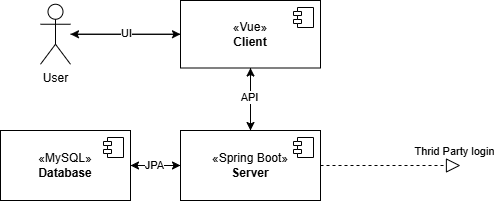

The diagram above was exported from draw.io. Its source (the exported page's mxGraphModel, read from the mxfile embedded in the PNG):
<mxGraphModel dx="1100" dy="742" grid="1" gridSize="10" guides="1" tooltips="1" connect="1" arrows="1" fold="1" page="1" pageScale="1" pageWidth="827" pageHeight="1169" math="0" shadow="0">
  <root>
    <mxCell id="0" />
    <mxCell id="1" parent="0" />
    <mxCell id="hMMnr8dw4PkoWbhgvt1h-37" style="edgeStyle=orthogonalEdgeStyle;rounded=0;orthogonalLoop=1;jettySize=auto;html=1;entryX=0;entryY=0.5;entryDx=0;entryDy=0;" parent="1" source="hMMnr8dw4PkoWbhgvt1h-10" target="hMMnr8dw4PkoWbhgvt1h-13" edge="1">
      <mxGeometry relative="1" as="geometry" />
    </mxCell>
    <mxCell id="hMMnr8dw4PkoWbhgvt1h-10" value="User" style="shape=umlActor;verticalLabelPosition=bottom;verticalAlign=top;html=1;" parent="1" vertex="1">
      <mxGeometry x="310" y="303.75" width="30" height="60" as="geometry" />
    </mxCell>
    <mxCell id="hMMnr8dw4PkoWbhgvt1h-35" value="" style="edgeStyle=orthogonalEdgeStyle;rounded=0;orthogonalLoop=1;jettySize=auto;html=1;" parent="1" source="hMMnr8dw4PkoWbhgvt1h-13" target="hMMnr8dw4PkoWbhgvt1h-15" edge="1">
      <mxGeometry relative="1" as="geometry" />
    </mxCell>
    <mxCell id="hMMnr8dw4PkoWbhgvt1h-38" style="edgeStyle=orthogonalEdgeStyle;rounded=0;orthogonalLoop=1;jettySize=auto;html=1;" parent="1" source="hMMnr8dw4PkoWbhgvt1h-13" edge="1">
      <mxGeometry relative="1" as="geometry">
        <mxPoint x="340" y="333.75" as="targetPoint" />
      </mxGeometry>
    </mxCell>
    <mxCell id="DAMycq7_fdGarRBssten-1" value="UI" style="edgeLabel;html=1;align=center;verticalAlign=middle;resizable=0;points=[];" parent="hMMnr8dw4PkoWbhgvt1h-38" vertex="1" connectable="0">
      <mxGeometry x="-0.0136" y="-1" relative="1" as="geometry">
        <mxPoint x="-1" as="offset" />
      </mxGeometry>
    </mxCell>
    <mxCell id="hMMnr8dw4PkoWbhgvt1h-13" value="&lt;div&gt;&lt;span style=&quot;color: light-dark(rgb(0, 0, 0), rgb(255, 255, 255)); background-color: transparent;&quot;&gt;«Vue&lt;/span&gt;&lt;span style=&quot;color: light-dark(rgb(0, 0, 0), rgb(255, 255, 255)); background-color: transparent;&quot;&gt;»&lt;/span&gt;&lt;b&gt;&lt;/b&gt;&lt;/div&gt;&lt;b&gt;Client&lt;/b&gt;" style="html=1;dropTarget=0;whiteSpace=wrap;" parent="1" vertex="1">
      <mxGeometry x="450" y="300" width="140" height="67.5" as="geometry" />
    </mxCell>
    <mxCell id="hMMnr8dw4PkoWbhgvt1h-14" value="" style="shape=module;jettyWidth=8;jettyHeight=4;" parent="hMMnr8dw4PkoWbhgvt1h-13" vertex="1">
      <mxGeometry x="1" width="20" height="20" relative="1" as="geometry">
        <mxPoint x="-27" y="7" as="offset" />
      </mxGeometry>
    </mxCell>
    <mxCell id="hMMnr8dw4PkoWbhgvt1h-34" style="edgeStyle=orthogonalEdgeStyle;rounded=0;orthogonalLoop=1;jettySize=auto;html=1;" parent="1" source="hMMnr8dw4PkoWbhgvt1h-15" target="hMMnr8dw4PkoWbhgvt1h-25" edge="1">
      <mxGeometry relative="1" as="geometry" />
    </mxCell>
    <mxCell id="hMMnr8dw4PkoWbhgvt1h-36" style="edgeStyle=orthogonalEdgeStyle;rounded=0;orthogonalLoop=1;jettySize=auto;html=1;entryX=0.5;entryY=1;entryDx=0;entryDy=0;" parent="1" source="hMMnr8dw4PkoWbhgvt1h-15" target="hMMnr8dw4PkoWbhgvt1h-13" edge="1">
      <mxGeometry relative="1" as="geometry" />
    </mxCell>
    <mxCell id="DAMycq7_fdGarRBssten-2" value="API" style="edgeLabel;html=1;align=center;verticalAlign=middle;resizable=0;points=[];" parent="hMMnr8dw4PkoWbhgvt1h-36" vertex="1" connectable="0">
      <mxGeometry x="0.0944" y="2" relative="1" as="geometry">
        <mxPoint as="offset" />
      </mxGeometry>
    </mxCell>
    <mxCell id="hMMnr8dw4PkoWbhgvt1h-15" value="&lt;div&gt;&lt;span style=&quot;color: light-dark(rgb(0, 0, 0), rgb(255, 255, 255)); background-color: transparent;&quot;&gt;«Spring Boot&lt;/span&gt;&lt;span style=&quot;color: light-dark(rgb(0, 0, 0), rgb(255, 255, 255)); background-color: transparent;&quot;&gt;»&lt;/span&gt;&lt;/div&gt;&lt;b&gt;Server&lt;/b&gt;" style="html=1;dropTarget=0;whiteSpace=wrap;" parent="1" vertex="1">
      <mxGeometry x="450" y="430" width="140" height="70" as="geometry" />
    </mxCell>
    <mxCell id="hMMnr8dw4PkoWbhgvt1h-16" value="" style="shape=module;jettyWidth=8;jettyHeight=4;" parent="hMMnr8dw4PkoWbhgvt1h-15" vertex="1">
      <mxGeometry x="1" width="20" height="20" relative="1" as="geometry">
        <mxPoint x="-27" y="7" as="offset" />
      </mxGeometry>
    </mxCell>
    <mxCell id="hMMnr8dw4PkoWbhgvt1h-33" style="edgeStyle=orthogonalEdgeStyle;rounded=0;orthogonalLoop=1;jettySize=auto;html=1;entryX=0;entryY=0.5;entryDx=0;entryDy=0;" parent="1" source="hMMnr8dw4PkoWbhgvt1h-25" target="hMMnr8dw4PkoWbhgvt1h-15" edge="1">
      <mxGeometry relative="1" as="geometry" />
    </mxCell>
    <mxCell id="DAMycq7_fdGarRBssten-3" value="JPA" style="edgeLabel;html=1;align=center;verticalAlign=middle;resizable=0;points=[];" parent="hMMnr8dw4PkoWbhgvt1h-33" vertex="1" connectable="0">
      <mxGeometry x="-0.096" y="1" relative="1" as="geometry">
        <mxPoint as="offset" />
      </mxGeometry>
    </mxCell>
    <mxCell id="hMMnr8dw4PkoWbhgvt1h-25" value="&lt;div&gt;&lt;span style=&quot;background-color: transparent; color: light-dark(rgb(0, 0, 0), rgb(255, 255, 255));&quot;&gt;«MySQL&lt;/span&gt;&lt;span style=&quot;background-color: transparent; color: light-dark(rgb(0, 0, 0), rgb(255, 255, 255));&quot;&gt;»&lt;/span&gt;&lt;/div&gt;&lt;b&gt;Database&lt;/b&gt;" style="html=1;dropTarget=0;whiteSpace=wrap;" parent="1" vertex="1">
      <mxGeometry x="270" y="430" width="130" height="70" as="geometry" />
    </mxCell>
    <mxCell id="hMMnr8dw4PkoWbhgvt1h-26" value="" style="shape=module;jettyWidth=8;jettyHeight=4;" parent="hMMnr8dw4PkoWbhgvt1h-25" vertex="1">
      <mxGeometry x="1" width="20" height="20" relative="1" as="geometry">
        <mxPoint x="-27" y="7" as="offset" />
      </mxGeometry>
    </mxCell>
    <mxCell id="hMMnr8dw4PkoWbhgvt1h-41" value="" style="endArrow=block;dashed=1;endFill=0;endSize=12;html=1;rounded=0;" parent="1" source="hMMnr8dw4PkoWbhgvt1h-15" edge="1">
      <mxGeometry width="160" relative="1" as="geometry">
        <mxPoint x="590" y="464.65999999999997" as="sourcePoint" />
        <mxPoint x="730" y="465" as="targetPoint" />
        <Array as="points">
          <mxPoint x="730" y="465" />
        </Array>
      </mxGeometry>
    </mxCell>
    <mxCell id="hMMnr8dw4PkoWbhgvt1h-42" value="Thrid Party login" style="edgeLabel;html=1;align=center;verticalAlign=middle;resizable=0;points=[];" parent="hMMnr8dw4PkoWbhgvt1h-41" vertex="1" connectable="0">
      <mxGeometry x="0.8931" y="2" relative="1" as="geometry">
        <mxPoint y="-13" as="offset" />
      </mxGeometry>
    </mxCell>
  </root>
</mxGraphModel>